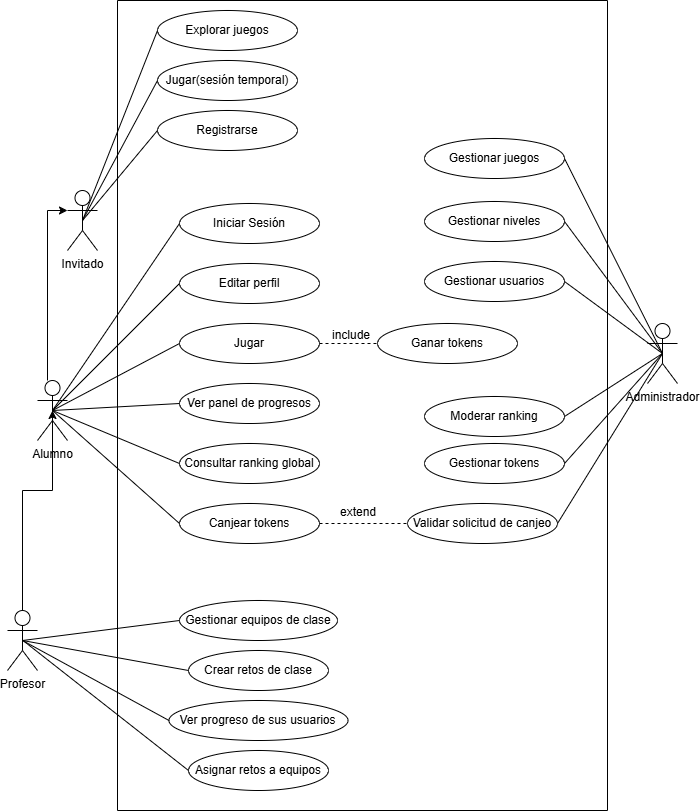

The diagram above was exported from draw.io. Its source (the exported page's mxGraphModel, read from the mxfile embedded in the PNG):
<mxGraphModel dx="1331" dy="840" grid="1" gridSize="10" guides="1" tooltips="1" connect="1" arrows="1" fold="1" page="1" pageScale="1" pageWidth="827" pageHeight="1169" math="0" shadow="0">
  <root>
    <mxCell id="0" />
    <mxCell id="1" parent="0" />
    <mxCell id="FgMvFzzNbsSsA98ai9S7-1" parent="1" style="shape=umlActor;verticalLabelPosition=bottom;verticalAlign=top;html=1;outlineConnect=0;" value="Invitado" vertex="1">
      <mxGeometry height="60" width="30" x="130" y="220" as="geometry" />
    </mxCell>
    <mxCell id="FgMvFzzNbsSsA98ai9S7-5" parent="1" style="shape=umlActor;verticalLabelPosition=bottom;verticalAlign=top;html=1;outlineConnect=0;" value="Profesor" vertex="1">
      <mxGeometry height="60" width="30" x="70" y="640" as="geometry" />
    </mxCell>
    <mxCell id="FgMvFzzNbsSsA98ai9S7-16" edge="1" parent="1" source="FgMvFzzNbsSsA98ai9S7-8" style="edgeStyle=orthogonalEdgeStyle;rounded=0;orthogonalLoop=1;jettySize=auto;html=1;" target="FgMvFzzNbsSsA98ai9S7-1">
      <mxGeometry relative="1" as="geometry">
        <Array as="points">
          <mxPoint x="110" y="240" />
        </Array>
      </mxGeometry>
    </mxCell>
    <mxCell id="FgMvFzzNbsSsA98ai9S7-8" parent="1" style="shape=umlActor;verticalLabelPosition=bottom;verticalAlign=top;html=1;outlineConnect=0;" value="Alumno" vertex="1">
      <mxGeometry height="60" width="30" x="100" y="410" as="geometry" />
    </mxCell>
    <mxCell id="FgMvFzzNbsSsA98ai9S7-17" edge="1" parent="1" source="FgMvFzzNbsSsA98ai9S7-5" style="edgeStyle=orthogonalEdgeStyle;rounded=0;orthogonalLoop=1;jettySize=auto;html=1;entryX=0.5;entryY=0.5;entryDx=0;entryDy=0;entryPerimeter=0;" target="FgMvFzzNbsSsA98ai9S7-8">
      <mxGeometry relative="1" as="geometry">
        <Array as="points">
          <mxPoint x="85" y="520" />
          <mxPoint x="115" y="520" />
        </Array>
      </mxGeometry>
    </mxCell>
    <mxCell id="FgMvFzzNbsSsA98ai9S7-18" parent="1" style="ellipse;whiteSpace=wrap;html=1;" value="Explorar juegos" vertex="1">
      <mxGeometry height="40" width="140" x="220" y="40" as="geometry" />
    </mxCell>
    <mxCell id="FgMvFzzNbsSsA98ai9S7-20" parent="1" style="ellipse;whiteSpace=wrap;html=1;" value="Jugar(sesión temporal)" vertex="1">
      <mxGeometry height="40" width="140" x="220" y="90" as="geometry" />
    </mxCell>
    <mxCell id="FgMvFzzNbsSsA98ai9S7-21" parent="1" style="ellipse;whiteSpace=wrap;html=1;" value="Registrarse" vertex="1">
      <mxGeometry height="40" width="140" x="220" y="140" as="geometry" />
    </mxCell>
    <mxCell id="FgMvFzzNbsSsA98ai9S7-23" edge="1" parent="1" source="FgMvFzzNbsSsA98ai9S7-1" style="endArrow=none;html=1;rounded=0;entryX=0;entryY=0.5;entryDx=0;entryDy=0;exitX=0.5;exitY=0.5;exitDx=0;exitDy=0;exitPerimeter=0;" target="FgMvFzzNbsSsA98ai9S7-18" value="">
      <mxGeometry height="50" relative="1" width="50" as="geometry">
        <mxPoint x="110" y="218" as="sourcePoint" />
        <mxPoint x="160" y="168" as="targetPoint" />
      </mxGeometry>
    </mxCell>
    <mxCell id="FgMvFzzNbsSsA98ai9S7-24" edge="1" parent="1" source="FgMvFzzNbsSsA98ai9S7-1" style="endArrow=none;html=1;rounded=0;entryX=0;entryY=0.5;entryDx=0;entryDy=0;exitX=0.5;exitY=0.5;exitDx=0;exitDy=0;exitPerimeter=0;" target="FgMvFzzNbsSsA98ai9S7-20" value="">
      <mxGeometry height="50" relative="1" width="50" as="geometry">
        <mxPoint x="190" y="230" as="sourcePoint" />
        <mxPoint x="230" y="120" as="targetPoint" />
      </mxGeometry>
    </mxCell>
    <mxCell id="FgMvFzzNbsSsA98ai9S7-25" edge="1" parent="1" source="FgMvFzzNbsSsA98ai9S7-1" style="endArrow=none;html=1;rounded=0;entryX=0;entryY=0.5;entryDx=0;entryDy=0;exitX=0.5;exitY=0.5;exitDx=0;exitDy=0;exitPerimeter=0;" target="FgMvFzzNbsSsA98ai9S7-21" value="">
      <mxGeometry height="50" relative="1" width="50" as="geometry">
        <Array as="points" />
        <mxPoint x="110" y="260" as="sourcePoint" />
        <mxPoint x="160" y="210" as="targetPoint" />
      </mxGeometry>
    </mxCell>
    <mxCell id="FgMvFzzNbsSsA98ai9S7-26" parent="1" style="ellipse;whiteSpace=wrap;html=1;" value="Iniciar Sesión" vertex="1">
      <mxGeometry height="40" width="140" x="242" y="233" as="geometry" />
    </mxCell>
    <mxCell id="FgMvFzzNbsSsA98ai9S7-27" parent="1" style="ellipse;whiteSpace=wrap;html=1;" value="Editar perfil" vertex="1">
      <mxGeometry height="40" width="140" x="242" y="293" as="geometry" />
    </mxCell>
    <mxCell id="FgMvFzzNbsSsA98ai9S7-28" parent="1" style="ellipse;whiteSpace=wrap;html=1;" value="Jugar" vertex="1">
      <mxGeometry height="40" width="140" x="242" y="353" as="geometry" />
    </mxCell>
    <mxCell id="FgMvFzzNbsSsA98ai9S7-29" parent="1" style="ellipse;whiteSpace=wrap;html=1;" value="Ver panel de progresos" vertex="1">
      <mxGeometry height="40" width="140" x="242" y="413" as="geometry" />
    </mxCell>
    <mxCell id="FgMvFzzNbsSsA98ai9S7-30" parent="1" style="ellipse;whiteSpace=wrap;html=1;" value="Consultar ranking global" vertex="1">
      <mxGeometry height="40" width="140" x="242" y="473" as="geometry" />
    </mxCell>
    <mxCell id="FgMvFzzNbsSsA98ai9S7-31" parent="1" style="ellipse;whiteSpace=wrap;html=1;" value="Canjear tokens" vertex="1">
      <mxGeometry height="40" width="140" x="242" y="533" as="geometry" />
    </mxCell>
    <mxCell id="FgMvFzzNbsSsA98ai9S7-32" edge="1" parent="1" source="FgMvFzzNbsSsA98ai9S7-8" style="endArrow=none;html=1;rounded=0;entryX=0;entryY=0.5;entryDx=0;entryDy=0;exitX=0.5;exitY=0.5;exitDx=0;exitDy=0;exitPerimeter=0;" target="FgMvFzzNbsSsA98ai9S7-26" value="">
      <mxGeometry height="50" relative="1" width="50" as="geometry">
        <mxPoint x="110" y="480" as="sourcePoint" />
        <mxPoint x="160" y="430" as="targetPoint" />
      </mxGeometry>
    </mxCell>
    <mxCell id="FgMvFzzNbsSsA98ai9S7-33" edge="1" parent="1" source="FgMvFzzNbsSsA98ai9S7-8" style="endArrow=none;html=1;rounded=0;entryX=0;entryY=0.5;entryDx=0;entryDy=0;exitX=0.5;exitY=0.5;exitDx=0;exitDy=0;exitPerimeter=0;" target="FgMvFzzNbsSsA98ai9S7-27" value="">
      <mxGeometry height="50" relative="1" width="50" as="geometry">
        <mxPoint x="125" y="450" as="sourcePoint" />
        <mxPoint x="230" y="310" as="targetPoint" />
      </mxGeometry>
    </mxCell>
    <mxCell id="FgMvFzzNbsSsA98ai9S7-34" edge="1" parent="1" source="FgMvFzzNbsSsA98ai9S7-8" style="endArrow=none;html=1;rounded=0;entryX=0;entryY=0.5;entryDx=0;entryDy=0;exitX=0.5;exitY=0.5;exitDx=0;exitDy=0;exitPerimeter=0;" target="FgMvFzzNbsSsA98ai9S7-28" value="">
      <mxGeometry height="50" relative="1" width="50" as="geometry">
        <mxPoint x="125" y="450" as="sourcePoint" />
        <mxPoint x="230" y="370" as="targetPoint" />
      </mxGeometry>
    </mxCell>
    <mxCell id="FgMvFzzNbsSsA98ai9S7-35" edge="1" parent="1" source="FgMvFzzNbsSsA98ai9S7-8" style="endArrow=none;html=1;rounded=0;entryX=0;entryY=0.5;entryDx=0;entryDy=0;exitX=0.5;exitY=0.5;exitDx=0;exitDy=0;exitPerimeter=0;" target="FgMvFzzNbsSsA98ai9S7-29" value="">
      <mxGeometry height="50" relative="1" width="50" as="geometry">
        <mxPoint x="125" y="450" as="sourcePoint" />
        <mxPoint x="230" y="430" as="targetPoint" />
      </mxGeometry>
    </mxCell>
    <mxCell id="FgMvFzzNbsSsA98ai9S7-36" edge="1" parent="1" source="FgMvFzzNbsSsA98ai9S7-8" style="endArrow=none;html=1;rounded=0;entryX=0;entryY=0.5;entryDx=0;entryDy=0;exitX=0.5;exitY=0.5;exitDx=0;exitDy=0;exitPerimeter=0;" target="FgMvFzzNbsSsA98ai9S7-30" value="">
      <mxGeometry height="50" relative="1" width="50" as="geometry">
        <mxPoint x="125" y="450" as="sourcePoint" />
        <mxPoint x="230" y="490" as="targetPoint" />
      </mxGeometry>
    </mxCell>
    <mxCell id="FgMvFzzNbsSsA98ai9S7-37" edge="1" parent="1" source="FgMvFzzNbsSsA98ai9S7-8" style="endArrow=none;html=1;rounded=0;entryX=0;entryY=0.5;entryDx=0;entryDy=0;exitX=0.5;exitY=0.5;exitDx=0;exitDy=0;exitPerimeter=0;" target="FgMvFzzNbsSsA98ai9S7-31" value="">
      <mxGeometry height="50" relative="1" width="50" as="geometry">
        <mxPoint x="125" y="450" as="sourcePoint" />
        <mxPoint x="230" y="550" as="targetPoint" />
      </mxGeometry>
    </mxCell>
    <mxCell id="FgMvFzzNbsSsA98ai9S7-38" parent="1" style="ellipse;whiteSpace=wrap;html=1;" value="Gestionar equipos de clase" vertex="1">
      <mxGeometry height="40" width="158" x="242" y="630" as="geometry" />
    </mxCell>
    <mxCell id="FgMvFzzNbsSsA98ai9S7-39" parent="1" style="ellipse;whiteSpace=wrap;html=1;" value="Crear retos de clase" vertex="1">
      <mxGeometry height="40" width="140" x="251" y="680" as="geometry" />
    </mxCell>
    <mxCell id="FgMvFzzNbsSsA98ai9S7-40" parent="1" style="ellipse;whiteSpace=wrap;html=1;" value="Ver progreso de sus usuarios" vertex="1">
      <mxGeometry height="40" width="179" x="231.5" y="730" as="geometry" />
    </mxCell>
    <mxCell id="FgMvFzzNbsSsA98ai9S7-41" parent="1" style="ellipse;whiteSpace=wrap;html=1;" value="Asignar retos a equipos" vertex="1">
      <mxGeometry height="40" width="140" x="251" y="780" as="geometry" />
    </mxCell>
    <mxCell id="FgMvFzzNbsSsA98ai9S7-42" edge="1" parent="1" source="FgMvFzzNbsSsA98ai9S7-5" style="endArrow=none;html=1;rounded=0;entryX=0;entryY=0.5;entryDx=0;entryDy=0;exitX=0.5;exitY=0.5;exitDx=0;exitDy=0;exitPerimeter=0;" target="FgMvFzzNbsSsA98ai9S7-38" value="">
      <mxGeometry height="50" relative="1" width="50" as="geometry">
        <mxPoint x="192" y="700" as="sourcePoint" />
        <mxPoint x="242" y="650" as="targetPoint" />
      </mxGeometry>
    </mxCell>
    <mxCell id="FgMvFzzNbsSsA98ai9S7-43" edge="1" parent="1" source="FgMvFzzNbsSsA98ai9S7-5" style="endArrow=none;html=1;rounded=0;entryX=0;entryY=0.5;entryDx=0;entryDy=0;exitX=0.5;exitY=0.5;exitDx=0;exitDy=0;exitPerimeter=0;" target="FgMvFzzNbsSsA98ai9S7-39" value="">
      <mxGeometry height="50" relative="1" width="50" as="geometry">
        <mxPoint x="150" y="740" as="sourcePoint" />
        <mxPoint x="200" y="690" as="targetPoint" />
      </mxGeometry>
    </mxCell>
    <mxCell id="FgMvFzzNbsSsA98ai9S7-44" edge="1" parent="1" source="FgMvFzzNbsSsA98ai9S7-5" style="endArrow=none;html=1;rounded=0;entryX=0;entryY=0.5;entryDx=0;entryDy=0;exitX=0.5;exitY=0.5;exitDx=0;exitDy=0;exitPerimeter=0;" target="FgMvFzzNbsSsA98ai9S7-40" value="">
      <mxGeometry height="50" relative="1" width="50" as="geometry">
        <mxPoint x="100" y="790" as="sourcePoint" />
        <mxPoint x="150" y="740" as="targetPoint" />
      </mxGeometry>
    </mxCell>
    <mxCell id="FgMvFzzNbsSsA98ai9S7-45" edge="1" parent="1" style="endArrow=none;html=1;rounded=0;entryX=0;entryY=0.5;entryDx=0;entryDy=0;exitX=0.5;exitY=0.5;exitDx=0;exitDy=0;exitPerimeter=0;" target="FgMvFzzNbsSsA98ai9S7-41" value="">
      <mxGeometry height="50" relative="1" width="50" as="geometry">
        <mxPoint x="85.5" y="670" as="sourcePoint" />
        <mxPoint x="231.5" y="750" as="targetPoint" />
      </mxGeometry>
    </mxCell>
    <mxCell id="FgMvFzzNbsSsA98ai9S7-47" parent="1" style="ellipse;whiteSpace=wrap;html=1;" value="Gestionar juegos" vertex="1">
      <mxGeometry height="40" width="140" x="487" y="168" as="geometry" />
    </mxCell>
    <mxCell id="FgMvFzzNbsSsA98ai9S7-48" parent="1" style="ellipse;whiteSpace=wrap;html=1;" value="Gestionar niveles" vertex="1">
      <mxGeometry height="40" width="140" x="487" y="231" as="geometry" />
    </mxCell>
    <mxCell id="FgMvFzzNbsSsA98ai9S7-49" parent="1" style="ellipse;whiteSpace=wrap;html=1;" value="Gestionar usuarios" vertex="1">
      <mxGeometry height="40" width="140" x="487" y="291" as="geometry" />
    </mxCell>
    <mxCell id="FgMvFzzNbsSsA98ai9S7-50" parent="1" style="ellipse;whiteSpace=wrap;html=1;" value="Moderar ranking" vertex="1">
      <mxGeometry height="40" width="140" x="487" y="426" as="geometry" />
    </mxCell>
    <mxCell id="FgMvFzzNbsSsA98ai9S7-51" parent="1" style="ellipse;whiteSpace=wrap;html=1;" value="Validar solicitud de canjeo" vertex="1">
      <mxGeometry height="40" width="150" x="470" y="533" as="geometry" />
    </mxCell>
    <mxCell id="FgMvFzzNbsSsA98ai9S7-52" parent="1" style="ellipse;whiteSpace=wrap;html=1;" value="Gestionar tokens" vertex="1">
      <mxGeometry height="40" width="140" x="487" y="473" as="geometry" />
    </mxCell>
    <mxCell id="FgMvFzzNbsSsA98ai9S7-53" edge="1" parent="1" source="FgMvFzzNbsSsA98ai9S7-28" style="endArrow=none;dashed=1;html=1;rounded=0;entryX=0;entryY=0.5;entryDx=0;entryDy=0;exitX=1;exitY=0.5;exitDx=0;exitDy=0;" target="FgMvFzzNbsSsA98ai9S7-54" value="">
      <mxGeometry height="50" relative="1" width="50" as="geometry">
        <mxPoint x="382" y="370" as="sourcePoint" />
        <mxPoint x="440" y="370" as="targetPoint" />
      </mxGeometry>
    </mxCell>
    <mxCell id="FgMvFzzNbsSsA98ai9S7-54" parent="1" style="ellipse;whiteSpace=wrap;html=1;" value="Ganar tokens" vertex="1">
      <mxGeometry height="40" width="140" x="440" y="353" as="geometry" />
    </mxCell>
    <mxCell id="FgMvFzzNbsSsA98ai9S7-55" parent="1" style="text;strokeColor=none;fillColor=none;align=left;verticalAlign=middle;spacingLeft=4;spacingRight=4;overflow=hidden;points=[[0,0.5],[1,0.5]];portConstraint=eastwest;rotatable=0;whiteSpace=wrap;html=1;" value="include" vertex="1">
      <mxGeometry height="30" width="50" x="388.5" y="350" as="geometry" />
    </mxCell>
    <mxCell id="FgMvFzzNbsSsA98ai9S7-60" edge="1" parent="1" source="FgMvFzzNbsSsA98ai9S7-31" style="endArrow=none;dashed=1;html=1;rounded=0;exitX=1;exitY=0.5;exitDx=0;exitDy=0;entryX=0;entryY=0.5;entryDx=0;entryDy=0;" target="FgMvFzzNbsSsA98ai9S7-51" value="">
      <mxGeometry height="50" relative="1" width="50" as="geometry">
        <mxPoint x="382" y="563" as="sourcePoint" />
        <mxPoint x="432" y="513" as="targetPoint" />
      </mxGeometry>
    </mxCell>
    <mxCell id="FgMvFzzNbsSsA98ai9S7-64" parent="1" style="text;html=1;whiteSpace=wrap;strokeColor=none;fillColor=none;align=center;verticalAlign=middle;rounded=0;" value="extend" vertex="1">
      <mxGeometry height="30" width="60" x="391" y="527" as="geometry" />
    </mxCell>
    <mxCell id="FgMvFzzNbsSsA98ai9S7-66" parent="1" style="shape=umlActor;verticalLabelPosition=bottom;verticalAlign=top;html=1;outlineConnect=0;" value="Administrador" vertex="1">
      <mxGeometry height="60" width="30" x="710" y="353" as="geometry" />
    </mxCell>
    <mxCell id="FgMvFzzNbsSsA98ai9S7-68" edge="1" parent="1" source="FgMvFzzNbsSsA98ai9S7-51" style="endArrow=none;html=1;rounded=0;entryX=0.5;entryY=0.5;entryDx=0;entryDy=0;entryPerimeter=0;exitX=1;exitY=0.5;exitDx=0;exitDy=0;" target="FgMvFzzNbsSsA98ai9S7-66" value="">
      <mxGeometry height="50" relative="1" width="50" as="geometry">
        <mxPoint x="620" y="480" as="sourcePoint" />
        <mxPoint x="670" y="430" as="targetPoint" />
      </mxGeometry>
    </mxCell>
    <mxCell id="FgMvFzzNbsSsA98ai9S7-69" edge="1" parent="1" source="FgMvFzzNbsSsA98ai9S7-52" style="endArrow=none;html=1;rounded=0;exitX=1;exitY=0.5;exitDx=0;exitDy=0;entryX=0.5;entryY=0.5;entryDx=0;entryDy=0;entryPerimeter=0;" target="FgMvFzzNbsSsA98ai9S7-66" value="">
      <mxGeometry height="50" relative="1" width="50" as="geometry">
        <mxPoint x="670" y="443" as="sourcePoint" />
        <mxPoint x="720" y="393" as="targetPoint" />
      </mxGeometry>
    </mxCell>
    <mxCell id="FgMvFzzNbsSsA98ai9S7-70" edge="1" parent="1" source="FgMvFzzNbsSsA98ai9S7-50" style="endArrow=none;html=1;rounded=0;entryX=0.5;entryY=0.5;entryDx=0;entryDy=0;entryPerimeter=0;exitX=1;exitY=0.5;exitDx=0;exitDy=0;" target="FgMvFzzNbsSsA98ai9S7-66" value="">
      <mxGeometry height="50" relative="1" width="50" as="geometry">
        <mxPoint x="650" y="413" as="sourcePoint" />
        <mxPoint x="700" y="363" as="targetPoint" />
      </mxGeometry>
    </mxCell>
    <mxCell id="FgMvFzzNbsSsA98ai9S7-73" edge="1" parent="1" source="FgMvFzzNbsSsA98ai9S7-49" style="endArrow=none;html=1;rounded=0;entryX=0.5;entryY=0.5;entryDx=0;entryDy=0;entryPerimeter=0;exitX=1;exitY=0.5;exitDx=0;exitDy=0;" target="FgMvFzzNbsSsA98ai9S7-66" value="">
      <mxGeometry height="50" relative="1" width="50" as="geometry">
        <mxPoint x="627" y="380" as="sourcePoint" />
        <mxPoint x="677" y="330" as="targetPoint" />
      </mxGeometry>
    </mxCell>
    <mxCell id="FgMvFzzNbsSsA98ai9S7-74" edge="1" parent="1" source="FgMvFzzNbsSsA98ai9S7-48" style="endArrow=none;html=1;rounded=0;entryX=0.5;entryY=0.5;entryDx=0;entryDy=0;entryPerimeter=0;exitX=1;exitY=0.5;exitDx=0;exitDy=0;" target="FgMvFzzNbsSsA98ai9S7-66" value="">
      <mxGeometry height="50" relative="1" width="50" as="geometry">
        <mxPoint x="630" y="251" as="sourcePoint" />
        <mxPoint x="730" y="380" as="targetPoint" />
      </mxGeometry>
    </mxCell>
    <mxCell id="FgMvFzzNbsSsA98ai9S7-75" edge="1" parent="1" source="FgMvFzzNbsSsA98ai9S7-47" style="endArrow=none;html=1;rounded=0;entryX=0.5;entryY=0.5;entryDx=0;entryDy=0;entryPerimeter=0;exitX=1;exitY=0.5;exitDx=0;exitDy=0;" target="FgMvFzzNbsSsA98ai9S7-66" value="">
      <mxGeometry height="50" relative="1" width="50" as="geometry">
        <mxPoint x="637" y="213" as="sourcePoint" />
        <mxPoint x="735" y="345" as="targetPoint" />
      </mxGeometry>
    </mxCell>
    <mxCell id="FgMvFzzNbsSsA98ai9S7-78" parent="1" style="swimlane;startSize=0;" value="" vertex="1">
      <mxGeometry height="810" width="490" x="180" y="30" as="geometry" />
    </mxCell>
  </root>
</mxGraphModel>